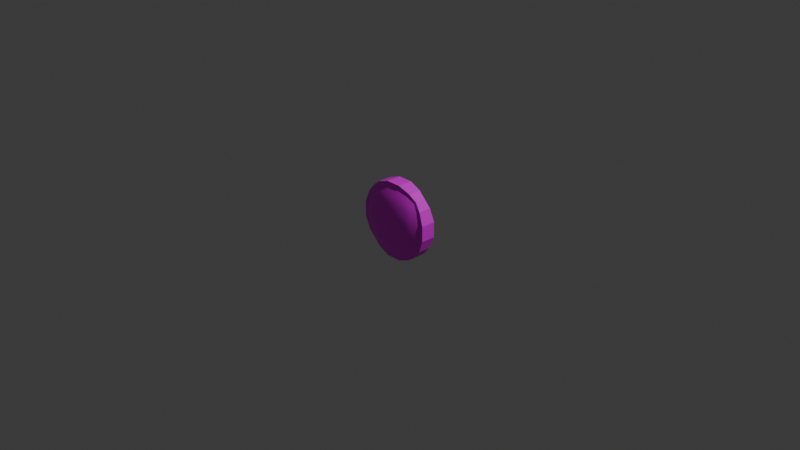 # Source: coiin.blend  (saved by Blender 4.0.36; exported with 4.5.12 LTS)
import bpy
from mathutils import Matrix  # noqa: F401  (used for matrix-valued properties, if any)

bpy.ops.wm.read_factory_settings(use_empty=True)
scene = bpy.context.scene
scene.name = 'Scene'

# ---- collections
col_collection = bpy.data.collections.new('Collection'); scene.collection.children.link(col_collection)

# ---- images (referenced by path relative to the original .blend; pixels are not part of the script)
import os
ASSET_DIR = os.environ.get("B2B_ASSET_DIR", "")  # directory of the original .blend (textures are referenced by path, not embedded)
HERE = os.path.dirname(os.path.abspath(__file__))  # packed textures are extracted next to this script under _unpacked/

def load_image(name, relpath, width, height, colorspace="sRGB"):
    """Load a texture the original file referenced (path relative to the .blend, or extracted next to this script)."""
    p = next((c for c in (os.path.join(HERE, relpath), os.path.join(ASSET_DIR, relpath)) if relpath and os.path.exists(c)), "")
    if p:
        img = bpy.data.images.load(p, check_existing=True)
        img.name = name
    else:  # same state as the original file: an image datablock whose file is absent (Cycles renders it pink)
        img = bpy.data.images.new(name, width, height)
        img.source = "FILE"
        img.filepath = "//" + (relpath or name)
    img.colorspace_settings.name = colorspace
    return img
img_coin_png = load_image('coin.png', 'coin.png', 1024, 1024, 'sRGB')

# ---- materials (node trees are filled in below, after node groups)
mat_x = bpy.data.materials.new('マテリアル')
mat_x.use_transparent_shadow = False
mat_x.roughness = 0.5

# ---- material node trees
mat_x.use_nodes = True; mat_x.node_tree.nodes.clear()
_N = mat_x.node_tree.nodes; _L = mat_x.node_tree.links
n0 = _N.new('ShaderNodeBsdfPrincipled'); n0.name = 'プリンシプルBSDF'; n0.location = (0, 300)
n0.inputs[3].default_value = 1.45
n0.inputs[27].default_value = (0.0, 0.0, 0.0, 1.0)
n1 = _N.new('ShaderNodeOutputMaterial'); n1.name = 'マテリアル出力'; n1.location = (280, 300)
n2 = _N.new('ShaderNodeTexImage'); n2.name = '画像テクスチャ'; n2.location = (-480, 300)
n2.image = img_coin_png
_L.new(n2.outputs[0], n0.inputs[0])
_L.new(n0.outputs[0], n1.inputs[0])
n1.is_active_output = True

# ---- world
world_world = bpy.data.worlds.new('World'); scene.world = world_world
world_world.use_nodes = True; world_world.node_tree.nodes.clear()
_N = world_world.node_tree.nodes; _L = world_world.node_tree.links
n0 = _N.new('ShaderNodeOutputWorld'); n0.name = 'World Output'; n0.location = (300, 300)
n1 = _N.new('ShaderNodeBackground'); n1.name = 'Background'; n1.location = (10, 300)
n1.inputs[0].default_value = (0.05088, 0.05088, 0.05088, 1.0)
_L.new(n1.outputs[0], n0.inputs[0])
n0.is_active_output = True
world_world.color = (0.05088, 0.05088, 0.05088)
world_world.use_sun_shadow = False
world_world.sun_shadow_jitter_overblur = 0.0

# ---- cameras
cam_camera = bpy.data.cameras.new('Camera')
cam_camera.clip_end = 100.0
cam_camera.ortho_scale = 7.314

# ---- lights
light_light = bpy.data.lights.new('Light', 'POINT')
light_light.transmission_factor = 0.0
light_light.use_soft_falloff = False
light_light.energy = 1000.0
light_light.shadow_soft_size = 0.1
light_light.shadow_maximum_resolution = 0.006
light_light.use_absolute_resolution = True

# ---- meshes
me_x = bpy.data.meshes.new('立方体')
me_x.from_pydata([(0.7529, -0.7529, -0.2969), (0.7529, 0.7529, -0.2969), (0.7529, -0.7529, 0.2969), (0.7529, 0.7529, 0.2969), (-0.7529, -0.7529, -0.2969), (-0.7529, 0.7529, -0.2969), (-0.7529, -0.7529, 0.2969), (-0.7529, 0.7529, 0.2969), (0.8489, -0.8489, 0.2009), (0.913, -0.913, 0.1786), (0.913, -0.913, -0.1786), (0.8489, -0.8489, -0.2009), (0.8489, -0.5093, -0.3348), (0.913, -0.1826, -0.3601), (0.913, 0.1826, -0.3601), (0.8489, 0.5093, -0.3348), (0.8489, 0.8489, -0.2009), (0.913, 0.913, -0.1786), (0.913, 0.913, 0.1786), (0.8489, 0.8489, 0.2009), (0.8489, 0.5093, 0.3348), (0.913, 0.1826, 0.3601), (0.913, -0.1826, 0.3601), (0.8489, -0.5093, 0.3348), (-0.5093, -0.8489, 0.3348), (-0.1826, -0.913, 0.3601), (0.1826, -0.913, 0.3601), (0.5093, -0.8489, 0.3348), (0.5093, 0.8489, 0.3348), (0.1826, 0.913, 0.3601), (-0.1826, 0.913, 0.3601), (-0.5093, 0.8489, 0.3348), (-0.8489, 0.5093, 0.3348), (-0.913, 0.1826, 0.3601), (-0.913, -0.1826, 0.3601), (-0.8489, -0.5093, 0.3348), (-0.8489, -0.8489, -0.2009), (-0.913, -0.913, -0.1786), (-0.913, -0.913, 0.1786), (-0.8489, -0.8489, 0.2009), (-0.8489, 0.8489, 0.2009), (-0.913, 0.913, 0.1786), (-0.913, 0.913, -0.1786), (-0.8489, 0.8489, -0.2009), (-0.8489, 0.5093, -0.3348), (-0.913, 0.1826, -0.3601), (-0.913, -0.1826, -0.3601), (-0.8489, -0.5093, -0.3348), (0.5093, -0.8489, -0.3348), (0.1826, -0.913, -0.3601), (-0.1826, -0.913, -0.3601), (-0.5093, -0.8489, -0.3348), (-0.5093, 0.8489, -0.3348), (-0.1826, 0.913, -0.3601), (0.1826, 0.913, -0.3601), (0.5093, 0.8489, -0.3348), (-0.5966, 0.9943, 0.2353), (-0.6613, 1.102, 0.2156), (-0.6613, 1.102, -0.2156), (-0.5966, 0.9943, -0.2353), (-0.2204, 1.102, 0.2608), (-0.251, 1.255, 0.2454), (-0.251, 1.255, -0.2454), (-0.2204, 1.102, -0.2608), (0.2204, 1.102, 0.2608), (0.251, 1.255, 0.2454), (0.251, 1.255, -0.2454), (0.2204, 1.102, -0.2608), (0.5966, 0.9943, 0.2353), (0.6613, 1.102, 0.2156), (0.6613, 1.102, -0.2156), (0.5966, 0.9943, -0.2353), (0.5966, -0.9943, 0.2353), (0.6613, -1.102, 0.2156), (0.6613, -1.102, -0.2156), (0.5966, -0.9943, -0.2353), (0.2204, -1.102, 0.2608), (0.251, -1.255, 0.2454), (0.251, -1.255, -0.2454), (0.2204, -1.102, -0.2608), (-0.2204, -1.102, 0.2608), (-0.251, -1.255, 0.2454), (-0.251, -1.255, -0.2454), (-0.2204, -1.102, -0.2608), (-0.5966, -0.9943, 0.2353), (-0.6613, -1.102, 0.2156), (-0.6613, -1.102, -0.2156), (-0.5966, -0.9943, -0.2353), (-0.5966, -0.5966, -0.3922), (-0.2204, -0.6613, -0.4347), (0.2204, -0.6613, -0.4347), (0.5966, -0.5966, -0.3922), (-0.6613, -0.2204, -0.4347), (-0.251, -0.251, -0.4949), (0.251, -0.251, -0.4949), (0.6613, -0.2204, -0.4347), (-0.6613, 0.2204, -0.4347), (-0.251, 0.251, -0.4949), (0.251, 0.251, -0.4949), (0.6613, 0.2204, -0.4347), (-0.5966, 0.5966, -0.3922), (-0.2204, 0.6613, -0.4347), (0.2204, 0.6613, -0.4347), (0.5966, 0.5966, -0.3922), (-0.9943, -0.5966, 0.2353), (-1.102, -0.6613, 0.2156), (-1.102, -0.6613, -0.2156), (-0.9943, -0.5966, -0.2353), (-1.102, -0.2204, 0.2608), (-1.255, -0.251, 0.2454), (-1.255, -0.251, -0.2454), (-1.102, -0.2204, -0.2608), (-1.102, 0.2204, 0.2608), (-1.255, 0.251, 0.2454), (-1.255, 0.251, -0.2454), (-1.102, 0.2204, -0.2608), (-0.9943, 0.5966, 0.2353), (-1.102, 0.6613, 0.2156), (-1.102, 0.6613, -0.2156), (-0.9943, 0.5966, -0.2353), (0.5966, -0.5966, 0.3922), (0.2204, -0.6613, 0.4347), (-0.2204, -0.6613, 0.4347), (-0.5966, -0.5966, 0.3922), (0.6613, -0.2204, 0.4347), (0.251, -0.251, 0.4949), (-0.251, -0.251, 0.4949), (-0.6613, -0.2204, 0.4347), (0.6613, 0.2204, 0.4347), (0.251, 0.251, 0.4949), (-0.251, 0.251, 0.4949), (-0.6613, 0.2204, 0.4347), (0.5966, 0.5966, 0.3922), (0.2204, 0.6613, 0.4347), (-0.2204, 0.6613, 0.4347), (-0.5966, 0.5966, 0.3922), (0.9943, -0.5966, -0.2353), (1.102, -0.6613, -0.2156), (1.102, -0.6613, 0.2156), (0.9943, -0.5966, 0.2353), (1.102, -0.2204, -0.2608), (1.255, -0.251, -0.2454), (1.255, -0.251, 0.2454), (1.102, -0.2204, 0.2608), (1.102, 0.2204, -0.2608), (1.255, 0.251, -0.2454), (1.255, 0.251, 0.2454), (1.102, 0.2204, 0.2608), (0.9943, 0.5966, -0.2353), (1.102, 0.6613, -0.2156), (1.102, 0.6613, 0.2156), (0.9943, 0.5966, 0.2353)], [], [(151, 3, 20), (135, 7, 32), (119, 5, 44), (103, 1, 15), (87, 4, 51), (71, 1, 55), (59, 5, 43), (63, 52, 59), (67, 53, 63), (67, 55, 54), (7, 56, 40), (40, 57, 41), (41, 58, 42), (58, 43, 42), (31, 60, 56), (56, 61, 57), (61, 58, 57), (62, 59, 58), (29, 60, 30), (64, 61, 60), (65, 62, 61), (66, 63, 62), (28, 64, 29), (68, 65, 64), (69, 66, 65), (66, 71, 67), (3, 68, 28), (19, 69, 68), (69, 17, 70), (70, 16, 71), (75, 0, 11), (79, 48, 75), (83, 49, 79), (83, 51, 50), (2, 72, 8), (8, 73, 9), (9, 74, 10), (74, 11, 10), (27, 76, 72), (72, 77, 73), (77, 74, 73), (78, 75, 74), (25, 76, 26), (80, 77, 76), (81, 78, 77), (82, 79, 78), (24, 80, 25), (84, 81, 80), (85, 82, 81), (82, 87, 83), (6, 84, 24), (39, 85, 84), (85, 37, 86), (86, 36, 87), (91, 0, 48), (95, 12, 91), (99, 13, 95), (99, 15, 14), (4, 88, 51), (51, 89, 50), (89, 49, 50), (90, 48, 49), (47, 92, 88), (88, 93, 89), (93, 90, 89), (94, 91, 90), (45, 92, 46), (92, 97, 93), (97, 94, 93), (98, 95, 94), (44, 96, 45), (100, 97, 96), (101, 98, 97), (98, 103, 99), (5, 100, 44), (52, 101, 100), (53, 102, 101), (102, 55, 103), (107, 4, 36), (111, 47, 107), (115, 46, 111), (115, 44, 45), (6, 104, 39), (39, 105, 38), (38, 106, 37), (106, 36, 37), (35, 108, 104), (104, 109, 105), (109, 106, 105), (110, 107, 106), (33, 108, 34), (112, 109, 108), (113, 110, 109), (114, 111, 110), (32, 112, 33), (116, 113, 112), (117, 114, 113), (114, 119, 115), (7, 116, 32), (40, 117, 116), (41, 118, 117), (118, 43, 119), (123, 6, 24), (127, 35, 123), (131, 34, 127), (131, 32, 33), (2, 120, 27), (27, 121, 26), (121, 25, 26), (122, 24, 25), (23, 124, 120), (120, 125, 121), (125, 122, 121), (126, 123, 122), (21, 124, 22), (124, 129, 125), (129, 126, 125), (130, 127, 126), (20, 128, 21), (132, 129, 128), (133, 130, 129), (130, 135, 131), (3, 132, 20), (28, 133, 132), (29, 134, 133), (134, 31, 135), (139, 2, 8), (143, 23, 139), (147, 22, 143), (147, 20, 21), (0, 136, 11), (11, 137, 10), (10, 138, 9), (138, 8, 9), (12, 140, 136), (136, 141, 137), (141, 138, 137), (142, 139, 138), (14, 140, 13), (144, 141, 140), (145, 142, 141), (146, 143, 142), (15, 144, 14), (148, 145, 144), (149, 146, 145), (146, 151, 147), (1, 148, 15), (16, 149, 148), (17, 150, 149), (150, 19, 151), (151, 19, 3), (135, 31, 7), (119, 43, 5), (103, 55, 1), (87, 36, 4), (71, 16, 1), (59, 52, 5), (63, 53, 52), (67, 54, 53), (67, 71, 55), (7, 31, 56), (40, 56, 57), (41, 57, 58), (58, 59, 43), (31, 30, 60), (56, 60, 61), (61, 62, 58), (62, 63, 59), (29, 64, 60), (64, 65, 61), (65, 66, 62), (66, 67, 63), (28, 68, 64), (68, 69, 65), (69, 70, 66), (66, 70, 71), (3, 19, 68), (19, 18, 69), (69, 18, 17), (70, 17, 16), (75, 48, 0), (79, 49, 48), (83, 50, 49), (83, 87, 51), (2, 27, 72), (8, 72, 73), (9, 73, 74), (74, 75, 11), (27, 26, 76), (72, 76, 77), (77, 78, 74), (78, 79, 75), (25, 80, 76), (80, 81, 77), (81, 82, 78), (82, 83, 79), (24, 84, 80), (84, 85, 81), (85, 86, 82), (82, 86, 87), (6, 39, 84), (39, 38, 85), (85, 38, 37), (86, 37, 36), (91, 12, 0), (95, 13, 12), (99, 14, 13), (99, 103, 15), (4, 47, 88), (51, 88, 89), (89, 90, 49), (90, 91, 48), (47, 46, 92), (88, 92, 93), (93, 94, 90), (94, 95, 91), (45, 96, 92), (92, 96, 97), (97, 98, 94), (98, 99, 95), (44, 100, 96), (100, 101, 97), (101, 102, 98), (98, 102, 103), (5, 52, 100), (52, 53, 101), (53, 54, 102), (102, 54, 55), (107, 47, 4), (111, 46, 47), (115, 45, 46), (115, 119, 44), (6, 35, 104), (39, 104, 105), (38, 105, 106), (106, 107, 36), (35, 34, 108), (104, 108, 109), (109, 110, 106), (110, 111, 107), (33, 112, 108), (112, 113, 109), (113, 114, 110), (114, 115, 111), (32, 116, 112), (116, 117, 113), (117, 118, 114), (114, 118, 119), (7, 40, 116), (40, 41, 117), (41, 42, 118), (118, 42, 43), (123, 35, 6), (127, 34, 35), (131, 33, 34), (131, 135, 32), (2, 23, 120), (27, 120, 121), (121, 122, 25), (122, 123, 24), (23, 22, 124), (120, 124, 125), (125, 126, 122), (126, 127, 123), (21, 128, 124), (124, 128, 129), (129, 130, 126), (130, 131, 127), (20, 132, 128), (132, 133, 129), (133, 134, 130), (130, 134, 135), (3, 28, 132), (28, 29, 133), (29, 30, 134), (134, 30, 31), (139, 23, 2), (143, 22, 23), (147, 21, 22), (147, 151, 20), (0, 12, 136), (11, 136, 137), (10, 137, 138), (138, 139, 8), (12, 13, 140), (136, 140, 141), (141, 142, 138), (142, 143, 139), (14, 144, 140), (144, 145, 141), (145, 146, 142), (146, 147, 143), (15, 148, 144), (148, 149, 145), (149, 150, 146), (146, 150, 151), (1, 16, 148), (16, 17, 149), (17, 18, 150), (150, 18, 19)])
me_x.polygons.foreach_set('use_smooth', [1, 1, 1, 1, 1, 1, 1, 1, 1, 1, 1, 0, 0, 0, 1, 0, 0, 0, 1, 0, 0, 0, 1, 0, 0, 0, 1, 0, 0, 0, 1, 1, 1, 1, 1, 0, 0, 0, 1, 0, 0, 0, 1, 0, 0, 0, 1, 0, 0, 0, 1, 0, 0, 0, 1, 1, 1, 1, 1, 1, 1, 1, 1, 1, 1, 1, 1, 1, 1, 1, 1, 1, 1, 1, 1, 1, 1, 1, 1, 1, 1, 1, 1, 0, 0, 0, 1, 0, 0, 0, 1, 0, 0, 0, 1, 0, 0, 0, 1, 0, 0, 0, 1, 1, 1, 1, 1, 1, 1, 1, 1, 1, 1, 1, 1, 1, 1, 1, 1, 1, 1, 1, 1, 1, 1, 1, 1, 1, 1, 1, 1, 0, 0, 0, 1, 0, 0, 0, 1, 0, 0, 0, 1, 0, 0, 0, 1, 0, 0, 0, 1, 1, 1, 1, 1, 1, 1, 1, 1, 1, 1, 0, 0, 0, 1, 0, 0, 0, 1, 0, 0, 0, 1, 0, 0, 0, 1, 0, 0, 0, 1, 1, 1, 1, 1, 0, 0, 0, 1, 0, 0, 0, 1, 0, 0, 0, 1, 0, 0, 0, 1, 0, 0, 0, 1, 1, 1, 1, 1, 1, 1, 1, 1, 1, 1, 1, 1, 1, 1, 1, 1, 1, 1, 1, 1, 1, 1, 1, 1, 1, 1, 1, 1, 0, 0, 0, 1, 0, 0, 0, 1, 0, 0, 0, 1, 0, 0, 0, 1, 0, 0, 0, 1, 1, 1, 1, 1, 1, 1, 1, 1, 1, 1, 1, 1, 1, 1, 1, 1, 1, 1, 1, 1, 1, 1, 1, 1, 1, 1, 1, 1, 0, 0, 0, 1, 0, 0, 0, 1, 0, 0, 0, 1, 0, 0, 0, 1, 0, 0, 0])
_uv = me_x.uv_layers.new(name='UVMap')
_uv.uv.foreach_set('vector', [0.575, 0.2, 0.625, 0.25, 0.575, 0.25, 0.575, 0.45, 0.625, 0.5, 0.575, 0.5, 0.575, 0.7, 0.625, 0.75, 0.575, 0.75, 0.575, 0.95, 0.625, 1.0, 0.575, 1.0, 0.325, 0.7, 0.375, 0.75, 0.325, 0.75, 0.825, 0.7, 0.875, 0.75, 0.825, 0.75, 0.675, 0.7, 0.625, 0.75, 0.625, 0.7, 0.725, 0.7, 0.675, 0.75, 0.675, 0.7, 0.775, 0.7, 0.725, 0.75, 0.725, 0.7, 0.775, 0.7, 0.825, 0.75, 0.775, 0.75, 0.625, 0.5, 0.675, 0.55, 0.625, 0.55, 0.625, 0.55, 0.675, 0.6, 0.625, 0.6, 0.625, 0.6, 0.675, 0.65, 0.625, 0.65, 0.675, 0.65, 0.625, 0.7, 0.625, 0.65, 0.675, 0.5, 0.725, 0.55, 0.675, 0.55, 0.675, 0.55, 0.725, 0.6, 0.675, 0.6, 0.725, 0.6, 0.675, 0.65, 0.675, 0.6, 0.725, 0.65, 0.675, 0.7, 0.675, 0.65, 0.775, 0.5, 0.725, 0.55, 0.725, 0.5, 0.775, 0.55, 0.725, 0.6, 0.725, 0.55, 0.775, 0.6, 0.725, 0.65, 0.725, 0.6, 0.775, 0.65, 0.725, 0.7, 0.725, 0.65, 0.825, 0.5, 0.775, 0.55, 0.775, 0.5, 0.825, 0.55, 0.775, 0.6, 0.775, 0.55, 0.825, 0.6, 0.775, 0.65, 0.775, 0.6, 0.775, 0.65, 0.825, 0.7, 0.775, 0.7, 0.875, 0.5, 0.825, 0.55, 0.825, 0.5, 0.875, 0.55, 0.825, 0.6, 0.825, 0.55, 0.825, 0.6, 0.875, 0.65, 0.825, 0.65, 0.825, 0.65, 0.875, 0.7, 0.825, 0.7, 0.175, 0.7, 0.125, 0.75, 0.125, 0.7, 0.225, 0.7, 0.175, 0.75, 0.175, 0.7, 0.275, 0.7, 0.225, 0.75, 0.225, 0.7, 0.275, 0.7, 0.325, 0.75, 0.275, 0.75, 0.125, 0.5, 0.175, 0.55, 0.125, 0.55, 0.125, 0.55, 0.175, 0.6, 0.125, 0.6, 0.125, 0.6, 0.175, 0.65, 0.125, 0.65, 0.175, 0.65, 0.125, 0.7, 0.125, 0.65, 0.175, 0.5, 0.225, 0.55, 0.175, 0.55, 0.175, 0.55, 0.225, 0.6, 0.175, 0.6, 0.225, 0.6, 0.175, 0.65, 0.175, 0.6, 0.225, 0.65, 0.175, 0.7, 0.175, 0.65, 0.275, 0.5, 0.225, 0.55, 0.225, 0.5, 0.275, 0.55, 0.225, 0.6, 0.225, 0.55, 0.275, 0.6, 0.225, 0.65, 0.225, 0.6, 0.275, 0.65, 0.225, 0.7, 0.225, 0.65, 0.325, 0.5, 0.275, 0.55, 0.275, 0.5, 0.325, 0.55, 0.275, 0.6, 0.275, 0.55, 0.325, 0.6, 0.275, 0.65, 0.275, 0.6, 0.275, 0.65, 0.325, 0.7, 0.275, 0.7, 0.375, 0.5, 0.325, 0.55, 0.325, 0.5, 0.375, 0.55, 0.325, 0.6, 0.325, 0.55, 0.325, 0.6, 0.375, 0.65, 0.325, 0.65, 0.325, 0.65, 0.375, 0.7, 0.325, 0.7, 0.425, 0.95, 0.375, 1.0, 0.375, 0.95, 0.475, 0.95, 0.425, 1.0, 0.425, 0.95, 0.525, 0.95, 0.475, 1.0, 0.475, 0.95, 0.525, 0.95, 0.575, 1.0, 0.525, 1.0, 0.375, 0.75, 0.425, 0.8, 0.375, 0.8, 0.375, 0.8, 0.425, 0.85, 0.375, 0.85, 0.425, 0.85, 0.375, 0.9, 0.375, 0.85, 0.425, 0.9, 0.375, 0.95, 0.375, 0.9, 0.425, 0.75, 0.475, 0.8, 0.425, 0.8, 0.425, 0.8, 0.475, 0.85, 0.425, 0.85, 0.475, 0.85, 0.425, 0.9, 0.425, 0.85, 0.475, 0.9, 0.425, 0.95, 0.425, 0.9, 0.525, 0.75, 0.475, 0.8, 0.475, 0.75, 0.475, 0.8, 0.525, 0.85, 0.475, 0.85, 0.525, 0.85, 0.475, 0.9, 0.475, 0.85, 0.525, 0.9, 0.475, 0.95, 0.475, 0.9, 0.575, 0.75, 0.525, 0.8, 0.525, 0.75, 0.575, 0.8, 0.525, 0.85, 0.525, 0.8, 0.575, 0.85, 0.525, 0.9, 0.525, 0.85, 0.525, 0.9, 0.575, 0.95, 0.525, 0.95, 0.625, 0.75, 0.575, 0.8, 0.575, 0.75, 0.625, 0.8, 0.575, 0.85, 0.575, 0.8, 0.625, 0.85, 0.575, 0.9, 0.575, 0.85, 0.575, 0.9, 0.625, 0.95, 0.575, 0.95, 0.425, 0.7, 0.375, 0.75, 0.375, 0.7, 0.475, 0.7, 0.425, 0.75, 0.425, 0.7, 0.525, 0.7, 0.475, 0.75, 0.475, 0.7, 0.525, 0.7, 0.575, 0.75, 0.525, 0.75, 0.375, 0.5, 0.425, 0.55, 0.375, 0.55, 0.375, 0.55, 0.425, 0.6, 0.375, 0.6, 0.375, 0.6, 0.425, 0.65, 0.375, 0.65, 0.425, 0.65, 0.375, 0.7, 0.375, 0.65, 0.425, 0.5, 0.475, 0.55, 0.425, 0.55, 0.425, 0.55, 0.475, 0.6, 0.425, 0.6, 0.475, 0.6, 0.425, 0.65, 0.425, 0.6, 0.475, 0.65, 0.425, 0.7, 0.425, 0.65, 0.525, 0.5, 0.475, 0.55, 0.475, 0.5, 0.525, 0.55, 0.475, 0.6, 0.475, 0.55, 0.525, 0.6, 0.475, 0.65, 0.475, 0.6, 0.525, 0.65, 0.475, 0.7, 0.475, 0.65, 0.575, 0.5, 0.525, 0.55, 0.525, 0.5, 0.575, 0.55, 0.525, 0.6, 0.525, 0.55, 0.575, 0.6, 0.525, 0.65, 0.525, 0.6, 0.525, 0.65, 0.575, 0.7, 0.525, 0.7, 0.625, 0.5, 0.575, 0.55, 0.575, 0.5, 0.625, 0.55, 0.575, 0.6, 0.575, 0.55, 0.625, 0.6, 0.575, 0.65, 0.575, 0.6, 0.575, 0.65, 0.625, 0.7, 0.575, 0.7, 0.425, 0.45, 0.375, 0.5, 0.375, 0.45, 0.475, 0.45, 0.425, 0.5, 0.425, 0.45, 0.525, 0.45, 0.475, 0.5, 0.475, 0.45, 0.525, 0.45, 0.575, 0.5, 0.525, 0.5, 0.375, 0.25, 0.425, 0.3, 0.375, 0.3, 0.375, 0.3, 0.425, 0.35, 0.375, 0.35, 0.425, 0.35, 0.375, 0.4, 0.375, 0.35, 0.425, 0.4, 0.375, 0.45, 0.375, 0.4, 0.425, 0.25, 0.475, 0.3, 0.425, 0.3, 0.425, 0.3, 0.475, 0.35, 0.425, 0.35, 0.475, 0.35, 0.425, 0.4, 0.425, 0.35, 0.475, 0.4, 0.425, 0.45, 0.425, 0.4, 0.525, 0.25, 0.475, 0.3, 0.475, 0.25, 0.475, 0.3, 0.525, 0.35, 0.475, 0.35, 0.525, 0.35, 0.475, 0.4, 0.475, 0.35, 0.525, 0.4, 0.475, 0.45, 0.475, 0.4, 0.575, 0.25, 0.525, 0.3, 0.525, 0.25, 0.575, 0.3, 0.525, 0.35, 0.525, 0.3, 0.575, 0.35, 0.525, 0.4, 0.525, 0.35, 0.525, 0.4, 0.575, 0.45, 0.525, 0.45, 0.625, 0.25, 0.575, 0.3, 0.575, 0.25, 0.625, 0.3, 0.575, 0.35, 0.575, 0.3, 0.625, 0.35, 0.575, 0.4, 0.575, 0.35, 0.575, 0.4, 0.625, 0.45, 0.575, 0.45, 0.425, 0.2, 0.375, 0.25, 0.375, 0.2, 0.475, 0.2, 0.425, 0.25, 0.425, 0.2, 0.525, 0.2, 0.475, 0.25, 0.475, 0.2, 0.525, 0.2, 0.575, 0.25, 0.525, 0.25, 0.375, 0.0, 0.425, 0.05, 0.375, 0.05, 0.375, 0.05, 0.425, 0.1, 0.375, 0.1, 0.375, 0.1, 0.425, 0.15, 0.375, 0.15, 0.425, 0.15, 0.375, 0.2, 0.375, 0.15, 0.425, 0.0, 0.475, 0.05, 0.425, 0.05, 0.425, 0.05, 0.475, 0.1, 0.425, 0.1, 0.475, 0.1, 0.425, 0.15, 0.425, 0.1, 0.475, 0.15, 0.425, 0.2, 0.425, 0.15, 0.525, 0.0, 0.475, 0.05, 0.475, 0.0, 0.525, 0.05, 0.475, 0.1, 0.475, 0.05, 0.525, 0.1, 0.475, 0.15, 0.475, 0.1, 0.525, 0.15, 0.475, 0.2, 0.475, 0.15, 0.575, 0.0, 0.525, 0.05, 0.525, 0.0, 0.575, 0.05, 0.525, 0.1, 0.525, 0.05, 0.575, 0.1, 0.525, 0.15, 0.525, 0.1, 0.525, 0.15, 0.575, 0.2, 0.525, 0.2, 0.625, 0.0, 0.575, 0.05, 0.575, 0.0, 0.625, 0.05, 0.575, 0.1, 0.575, 0.05, 0.625, 0.1, 0.575, 0.15, 0.575, 0.1, 0.575, 0.15, 0.625, 0.2, 0.575, 0.2, 0.575, 0.2, 0.625, 0.2, 0.625, 0.25, 0.575, 0.45, 0.625, 0.45, 0.625, 0.5, 0.575, 0.7, 0.625, 0.7, 0.625, 0.75, 0.575, 0.95, 0.625, 0.95, 0.625, 1.0, 0.325, 0.7, 0.375, 0.7, 0.375, 0.75, 0.825, 0.7, 0.875, 0.7, 0.875, 0.75, 0.675, 0.7, 0.675, 0.75, 0.625, 0.75, 0.725, 0.7, 0.725, 0.75, 0.675, 0.75, 0.775, 0.7, 0.775, 0.75, 0.725, 0.75, 0.775, 0.7, 0.825, 0.7, 0.825, 0.75, 0.625, 0.5, 0.675, 0.5, 0.675, 0.55, 0.625, 0.55, 0.675, 0.55, 0.675, 0.6, 0.625, 0.6, 0.675, 0.6, 0.675, 0.65, 0.675, 0.65, 0.675, 0.7, 0.625, 0.7, 0.675, 0.5, 0.725, 0.5, 0.725, 0.55, 0.675, 0.55, 0.725, 0.55, 0.725, 0.6, 0.725, 0.6, 0.725, 0.65, 0.675, 0.65, 0.725, 0.65, 0.725, 0.7, 0.675, 0.7, 0.775, 0.5, 0.775, 0.55, 0.725, 0.55, 0.775, 0.55, 0.775, 0.6, 0.725, 0.6, 0.775, 0.6, 0.775, 0.65, 0.725, 0.65, 0.775, 0.65, 0.775, 0.7, 0.725, 0.7, 0.825, 0.5, 0.825, 0.55, 0.775, 0.55, 0.825, 0.55, 0.825, 0.6, 0.775, 0.6, 0.825, 0.6, 0.825, 0.65, 0.775, 0.65, 0.775, 0.65, 0.825, 0.65, 0.825, 0.7, 0.875, 0.5, 0.875, 0.55, 0.825, 0.55, 0.875, 0.55, 0.875, 0.6, 0.825, 0.6, 0.825, 0.6, 0.875, 0.6, 0.875, 0.65, 0.825, 0.65, 0.875, 0.65, 0.875, 0.7, 0.175, 0.7, 0.175, 0.75, 0.125, 0.75, 0.225, 0.7, 0.225, 0.75, 0.175, 0.75, 0.275, 0.7, 0.275, 0.75, 0.225, 0.75, 0.275, 0.7, 0.325, 0.7, 0.325, 0.75, 0.125, 0.5, 0.175, 0.5, 0.175, 0.55, 0.125, 0.55, 0.175, 0.55, 0.175, 0.6, 0.125, 0.6, 0.175, 0.6, 0.175, 0.65, 0.175, 0.65, 0.175, 0.7, 0.125, 0.7, 0.175, 0.5, 0.225, 0.5, 0.225, 0.55, 0.175, 0.55, 0.225, 0.55, 0.225, 0.6, 0.225, 0.6, 0.225, 0.65, 0.175, 0.65, 0.225, 0.65, 0.225, 0.7, 0.175, 0.7, 0.275, 0.5, 0.275, 0.55, 0.225, 0.55, 0.275, 0.55, 0.275, 0.6, 0.225, 0.6, 0.275, 0.6, 0.275, 0.65, 0.225, 0.65, 0.275, 0.65, 0.275, 0.7, 0.225, 0.7, 0.325, 0.5, 0.325, 0.55, 0.275, 0.55, 0.325, 0.55, 0.325, 0.6, 0.275, 0.6, 0.325, 0.6, 0.325, 0.65, 0.275, 0.65, 0.275, 0.65, 0.325, 0.65, 0.325, 0.7, 0.375, 0.5, 0.375, 0.55, 0.325, 0.55, 0.375, 0.55, 0.375, 0.6, 0.325, 0.6, 0.325, 0.6, 0.375, 0.6, 0.375, 0.65, 0.325, 0.65, 0.375, 0.65, 0.375, 0.7, 0.425, 0.95, 0.425, 1.0, 0.375, 1.0, 0.475, 0.95, 0.475, 1.0, 0.425, 1.0, 0.525, 0.95, 0.525, 1.0, 0.475, 1.0, 0.525, 0.95, 0.575, 0.95, 0.575, 1.0, 0.375, 0.75, 0.425, 0.75, 0.425, 0.8, 0.375, 0.8, 0.425, 0.8, 0.425, 0.85, 0.425, 0.85, 0.425, 0.9, 0.375, 0.9, 0.425, 0.9, 0.425, 0.95, 0.375, 0.95, 0.425, 0.75, 0.475, 0.75, 0.475, 0.8, 0.425, 0.8, 0.475, 0.8, 0.475, 0.85, 0.475, 0.85, 0.475, 0.9, 0.425, 0.9, 0.475, 0.9, 0.475, 0.95, 0.425, 0.95, 0.525, 0.75, 0.525, 0.8, 0.475, 0.8, 0.475, 0.8, 0.525, 0.8, 0.525, 0.85, 0.525, 0.85, 0.525, 0.9, 0.475, 0.9, 0.525, 0.9, 0.525, 0.95, 0.475, 0.95, 0.575, 0.75, 0.575, 0.8, 0.525, 0.8, 0.575, 0.8, 0.575, 0.85, 0.525, 0.85, 0.575, 0.85, 0.575, 0.9, 0.525, 0.9, 0.525, 0.9, 0.575, 0.9, 0.575, 0.95, 0.625, 0.75, 0.625, 0.8, 0.575, 0.8, 0.625, 0.8, 0.625, 0.85, 0.575, 0.85, 0.625, 0.85, 0.625, 0.9, 0.575, 0.9, 0.575, 0.9, 0.625, 0.9, 0.625, 0.95, 0.425, 0.7, 0.425, 0.75, 0.375, 0.75, 0.475, 0.7, 0.475, 0.75, 0.425, 0.75, 0.525, 0.7, 0.525, 0.75, 0.475, 0.75, 0.525, 0.7, 0.575, 0.7, 0.575, 0.75, 0.375, 0.5, 0.425, 0.5, 0.425, 0.55, 0.375, 0.55, 0.425, 0.55, 0.425, 0.6, 0.375, 0.6, 0.425, 0.6, 0.425, 0.65, 0.425, 0.65, 0.425, 0.7, 0.375, 0.7, 0.425, 0.5, 0.475, 0.5, 0.475, 0.55, 0.425, 0.55, 0.475, 0.55, 0.475, 0.6, 0.475, 0.6, 0.475, 0.65, 0.425, 0.65, 0.475, 0.65, 0.475, 0.7, 0.425, 0.7, 0.525, 0.5, 0.525, 0.55, 0.475, 0.55, 0.525, 0.55, 0.525, 0.6, 0.475, 0.6, 0.525, 0.6, 0.525, 0.65, 0.475, 0.65, 0.525, 0.65, 0.525, 0.7, 0.475, 0.7, 0.575, 0.5, 0.575, 0.55, 0.525, 0.55, 0.575, 0.55, 0.575, 0.6, 0.525, 0.6, 0.575, 0.6, 0.575, 0.65, 0.525, 0.65, 0.525, 0.65, 0.575, 0.65, 0.575, 0.7, 0.625, 0.5, 0.625, 0.55, 0.575, 0.55, 0.625, 0.55, 0.625, 0.6, 0.575, 0.6, 0.625, 0.6, 0.625, 0.65, 0.575, 0.65, 0.575, 0.65, 0.625, 0.65, 0.625, 0.7, 0.425, 0.45, 0.425, 0.5, 0.375, 0.5, 0.475, 0.45, 0.475, 0.5, 0.425, 0.5, 0.525, 0.45, 0.525, 0.5, 0.475, 0.5, 0.525, 0.45, 0.575, 0.45, 0.575, 0.5, 0.375, 0.25, 0.425, 0.25, 0.425, 0.3, 0.375, 0.3, 0.425, 0.3, 0.425, 0.35, 0.425, 0.35, 0.425, 0.4, 0.375, 0.4, 0.425, 0.4, 0.425, 0.45, 0.375, 0.45, 0.425, 0.25, 0.475, 0.25, 0.475, 0.3, 0.425, 0.3, 0.475, 0.3, 0.475, 0.35, 0.475, 0.35, 0.475, 0.4, 0.425, 0.4, 0.475, 0.4, 0.475, 0.45, 0.425, 0.45, 0.525, 0.25, 0.525, 0.3, 0.475, 0.3, 0.475, 0.3, 0.525, 0.3, 0.525, 0.35, 0.525, 0.35, 0.525, 0.4, 0.475, 0.4, 0.525, 0.4, 0.525, 0.45, 0.475, 0.45, 0.575, 0.25, 0.575, 0.3, 0.525, 0.3, 0.575, 0.3, 0.575, 0.35, 0.525, 0.35, 0.575, 0.35, 0.575, 0.4, 0.525, 0.4, 0.525, 0.4, 0.575, 0.4, 0.575, 0.45, 0.625, 0.25, 0.625, 0.3, 0.575, 0.3, 0.625, 0.3, 0.625, 0.35, 0.575, 0.35, 0.625, 0.35, 0.625, 0.4, 0.575, 0.4, 0.575, 0.4, 0.625, 0.4, 0.625, 0.45, 0.425, 0.2, 0.425, 0.25, 0.375, 0.25, 0.475, 0.2, 0.475, 0.25, 0.425, 0.25, 0.525, 0.2, 0.525, 0.25, 0.475, 0.25, 0.525, 0.2, 0.575, 0.2, 0.575, 0.25, 0.375, 0.0, 0.425, 0.0, 0.425, 0.05, 0.375, 0.05, 0.425, 0.05, 0.425, 0.1, 0.375, 0.1, 0.425, 0.1, 0.425, 0.15, 0.425, 0.15, 0.425, 0.2, 0.375, 0.2, 0.425, 0.0, 0.475, 0.0, 0.475, 0.05, 0.425, 0.05, 0.475, 0.05, 0.475, 0.1, 0.475, 0.1, 0.475, 0.15, 0.425, 0.15, 0.475, 0.15, 0.475, 0.2, 0.425, 0.2, 0.525, 0.0, 0.525, 0.05, 0.475, 0.05, 0.525, 0.05, 0.525, 0.1, 0.475, 0.1, 0.525, 0.1, 0.525, 0.15, 0.475, 0.15, 0.525, 0.15, 0.525, 0.2, 0.475, 0.2, 0.575, 0.0, 0.575, 0.05, 0.525, 0.05, 0.575, 0.05, 0.575, 0.1, 0.525, 0.1, 0.575, 0.1, 0.575, 0.15, 0.525, 0.15, 0.525, 0.15, 0.575, 0.15, 0.575, 0.2, 0.625, 0.0, 0.625, 0.05, 0.575, 0.05, 0.625, 0.05, 0.625, 0.1, 0.575, 0.1, 0.625, 0.1, 0.625, 0.15, 0.575, 0.15, 0.575, 0.15, 0.625, 0.15, 0.625, 0.2])
me_x.materials.append(mat_x)
me_x.update()
me_x.normals_split_custom_set([tuple(v) for v in zip(*[iter([0.4466, 0.2655, 0.8544, 0.351, 0.351, 0.8681, 0.3689, 0.2074, 0.906, -0.2159, 0.2159, 0.9522, -0.351, 0.351, 0.8681, -0.3689, 0.2074, 0.906, -0.4466, 0.2655, -0.8544, -0.351, 0.351, -0.8681, -0.3689, 0.2074, -0.906, 0.2159, 0.2159, -0.9522, 0.351, 0.351, -0.8681, 0.3689, 0.2074, -0.906, -0.2655, -0.4466, -0.8544, -0.351, -0.351, -0.8681, -0.2074, -0.3689, -0.906, 0.2655, 0.4466, -0.8544, 0.351, 0.351, -0.8681, 0.2074, 0.3689, -0.906, -0.2655, 0.4466, -0.8544, -0.351, 0.351, -0.8681, -0.4085, 0.4085, -0.8162, -0.08775, 0.4574, -0.8849, -0.2074, 0.3689, -0.906, -0.2655, 0.4466, -0.8544, 0.08775, 0.4574, -0.8849, -0.06487, 0.3771, -0.9239, -0.08775, 0.4574, -0.8849, 0.08775, 0.4574, -0.8849, 0.2074, 0.3689, -0.906, 0.06487, 0.3771, -0.9239, -0.351, 0.351, 0.8681, -0.2655, 0.4466, 0.8544, -0.4085, 0.4085, 0.8162, -0.2255, 0.1108, 0.9679, -0.2255, 0.1108, 0.9679, -0.2255, 0.1108, 0.9679, -0.6006, 0.7995, 0.0, -0.6006, 0.7995, 0.0, -0.6006, 0.7995, 0.0, -0.2255, 0.1108, -0.9679, -0.2255, 0.1108, -0.9679, -0.2255, 0.1108, -0.9679, -0.2074, 0.3689, 0.906, -0.08775, 0.4574, 0.8849, -0.2655, 0.4466, 0.8544, -0.1137, 0.1124, 0.9871, -0.1137, 0.1124, 0.9871, -0.1137, 0.1124, 0.9871, -0.3488, 0.9372, 0.0, -0.3488, 0.9372, 0.0, -0.3488, 0.9372, 0.0, -0.1137, 0.1124, -0.9871, -0.1137, 0.1124, -0.9871, -0.1137, 0.1124, -0.9871, 0.06487, 0.3771, 0.9239, -0.08775, 0.4574, 0.8849, -0.06487, 0.3771, 0.9239, 0.0, 0.1001, 0.995, 0.0, 0.1001, 0.995, 0.0, 0.1001, 0.995, 0.0, 1.0, 0.0, 0.0, 1.0, 0.0, 0.0, 1.0, 0.0, 0.0, 0.1001, -0.995, 0.0, 0.1001, -0.995, 0.0, 0.1001, -0.995, 0.2074, 0.3689, 0.906, 0.08775, 0.4574, 0.8849, 0.06487, 0.3771, 0.9239, 0.09072, 0.08172, 0.9925, 0.09072, 0.08172, 0.9925, 0.09072, 0.08172, 0.9925, 0.3488, 0.9372, 0.0, 0.3488, 0.9372, 0.0, 0.3488, 0.9372, 0.0, 0.09072, 0.08172, -0.9925, 0.09072, 0.08172, -0.9925, 0.09072, 0.08172, -0.9925, 0.351, 0.351, 0.8681, 0.2655, 0.4466, 0.8544, 0.2074, 0.3689, 0.906, 0.1764, 0.07373, 0.9815, 0.1764, 0.07373, 0.9815, 0.1764, 0.07373, 0.9815, 0.6006, 0.7995, 0.0, 0.6006, 0.7995, 0.0, 0.6006, 0.7995, 0.0, 0.1764, 0.07373, -0.9815, 0.1764, 0.07373, -0.9815, 0.1764, 0.07373, -0.9815, 0.2655, -0.4466, -0.8544, 0.351, -0.351, -0.8681, 0.4085, -0.4085, -0.8162, 0.08775, -0.4574, -0.8849, 0.2074, -0.3689, -0.906, 0.2655, -0.4466, -0.8544, -0.08775, -0.4574, -0.8849, 0.06487, -0.3771, -0.9239, 0.08775, -0.4574, -0.8849, -0.08775, -0.4574, -0.8849, -0.2074, -0.3689, -0.906, -0.06487, -0.3771, -0.9239, 0.351, -0.351, 0.8681, 0.2655, -0.4466, 0.8544, 0.4085, -0.4085, 0.8162, 0.2255, -0.1108, 0.9679, 0.2255, -0.1108, 0.9679, 0.2255, -0.1108, 0.9679, 0.6006, -0.7995, 0.0, 0.6006, -0.7995, 0.0, 0.6006, -0.7995, 0.0, 0.2255, -0.1108, -0.9679, 0.2255, -0.1108, -0.9679, 0.2255, -0.1108, -0.9679, 0.2074, -0.3689, 0.906, 0.08775, -0.4574, 0.8849, 0.2655, -0.4466, 0.8544, 0.1137, -0.1124, 0.9871, 0.1137, -0.1124, 0.9871, 0.1137, -0.1124, 0.9871, 0.3488, -0.9372, 0.0, 0.3488, -0.9372, 0.0, 0.3488, -0.9372, 0.0, 0.1137, -0.1124, -0.9871, 0.1137, -0.1124, -0.9871, 0.1137, -0.1124, -0.9871, -0.06487, -0.3771, 0.9239, 0.08775, -0.4574, 0.8849, 0.06487, -0.3771, 0.9239, 0.0, -0.1001, 0.995, 0.0, -0.1001, 0.995, 0.0, -0.1001, 0.995, 0.0, -1.0, 0.0, 0.0, -1.0, 0.0, 0.0, -1.0, 0.0, 0.0, -0.1001, -0.995, 0.0, -0.1001, -0.995, 0.0, -0.1001, -0.995, -0.2074, -0.3689, 0.906, -0.08775, -0.4574, 0.8849, -0.06487, -0.3771, 0.9239, -0.09072, -0.08172, 0.9925, -0.09072, -0.08172, 0.9925, -0.09072, -0.08172, 0.9925, -0.3488, -0.9372, 0.0, -0.3488, -0.9372, 0.0, -0.3488, -0.9372, 0.0, -0.09072, -0.08172, -0.9925, -0.09072, -0.08172, -0.9925, -0.09072, -0.08172, -0.9925, -0.351, -0.351, 0.8681, -0.2655, -0.4466, 0.8544, -0.2074, -0.3689, 0.906, -0.1764, -0.07373, 0.9815, -0.1764, -0.07373, 0.9815, -0.1764, -0.07373, 0.9815, -0.6006, -0.7995, 0.0, -0.6006, -0.7995, 0.0, -0.6006, -0.7995, 0.0, -0.1764, -0.07373, -0.9815, -0.1764, -0.07373, -0.9815, -0.1764, -0.07373, -0.9815, 0.2159, -0.2159, -0.9522, 0.351, -0.351, -0.8681, 0.2074, -0.3689, -0.906, 0.2217, -0.07129, -0.9725, 0.3689, -0.2074, -0.906, 0.2159, -0.2159, -0.9522, 0.2217, 0.07129, -0.9725, 0.3771, -0.06487, -0.9239, 0.2217, -0.07129, -0.9725, 0.2217, 0.07129, -0.9725, 0.3689, 0.2074, -0.906, 0.3771, 0.06487, -0.9239, -0.351, -0.351, -0.8681, -0.2159, -0.2159, -0.9522, -0.2074, -0.3689, -0.906, -0.2074, -0.3689, -0.906, -0.07129, -0.2217, -0.9725, -0.06487, -0.3771, -0.9239, -0.07129, -0.2217, -0.9725, 0.06487, -0.3771, -0.9239, -0.06487, -0.3771, -0.9239, 0.07129, -0.2217, -0.9725, 0.2074, -0.3689, -0.906, 0.06487, -0.3771, -0.9239, -0.3689, -0.2074, -0.906, -0.2217, -0.07129, -0.9725, -0.2159, -0.2159, -0.9522, -0.2159, -0.2159, -0.9522, -0.07451, -0.07451, -0.9944, -0.07129, -0.2217, -0.9725, -0.07451, -0.07451, -0.9944, 0.07129, -0.2217, -0.9725, -0.07129, -0.2217, -0.9725, 0.07451, -0.07451, -0.9944, 0.2159, -0.2159, -0.9522, 0.07129, -0.2217, -0.9725, -0.3771, 0.06487, -0.9239, -0.2217, -0.07129, -0.9725, -0.3771, -0.06487, -0.9239, -0.2217, -0.07129, -0.9725, -0.07451, 0.07451, -0.9944, -0.07451, -0.07451, -0.9944, -0.07451, 0.07451, -0.9944, 0.07451, -0.07451, -0.9944, -0.07451, -0.07451, -0.9944, 0.07451, 0.07451, -0.9944, 0.2217, -0.07129, -0.9725, 0.07451, -0.07451, -0.9944, -0.3689, 0.2074, -0.906, -0.2217, 0.07129, -0.9725, -0.3771, 0.06487, -0.9239, -0.2159, 0.2159, -0.9522, -0.07451, 0.07451, -0.9944, -0.2217, 0.07129, -0.9725, -0.07129, 0.2217, -0.9725, 0.07451, 0.07451, -0.9944, -0.07451, 0.07451, -0.9944, 0.07451, 0.07451, -0.9944, 0.2159, 0.2159, -0.9522, 0.2217, 0.07129, -0.9725, -0.351, 0.351, -0.8681, -0.2159, 0.2159, -0.9522, -0.3689, 0.2074, -0.906, -0.2074, 0.3689, -0.906, -0.07129, 0.2217, -0.9725, -0.2159, 0.2159, -0.9522, -0.06487, 0.3771, -0.9239, 0.07129, 0.2217, -0.9725, -0.07129, 0.2217, -0.9725, 0.07129, 0.2217, -0.9725, 0.2074, 0.3689, -0.906, 0.2159, 0.2159, -0.9522, -0.4466, -0.2655, -0.8544, -0.351, -0.351, -0.8681, -0.4085, -0.4085, -0.8162, -0.4574, -0.08775, -0.8849, -0.3689, -0.2074, -0.906, -0.4466, -0.2655, -0.8544, -0.4574, 0.08775, -0.8849, -0.3771, -0.06487, -0.9239, -0.4574, -0.08775, -0.8849, -0.4574, 0.08775, -0.8849, -0.3689, 0.2074, -0.906, -0.3771, 0.06487, -0.9239, -0.351, -0.351, 0.8681, -0.4466, -0.2655, 0.8544, -0.4085, -0.4085, 0.8162, -0.1108, -0.2255, 0.9679, -0.1108, -0.2255, 0.9679, -0.1108, -0.2255, 0.9679, -0.7995, -0.6006, 0.0, -0.7995, -0.6006, 0.0, -0.7995, -0.6006, 0.0, -0.1108, -0.2255, -0.9679, -0.1108, -0.2255, -0.9679, -0.1108, -0.2255, -0.9679, -0.3689, -0.2074, 0.906, -0.4574, -0.08775, 0.8849, -0.4466, -0.2655, 0.8544, -0.1124, -0.1137, 0.9871, -0.1124, -0.1137, 0.9871, -0.1124, -0.1137, 0.9871, -0.9372, -0.3488, 0.0, -0.9372, -0.3488, 0.0, -0.9372, -0.3488, 0.0, -0.1124, -0.1137, -0.9871, -0.1124, -0.1137, -0.9871, -0.1124, -0.1137, -0.9871, -0.3771, 0.06487, 0.9239, -0.4574, -0.08775, 0.8849, -0.3771, -0.06487, 0.9239, -0.1001, 0.0, 0.995, -0.1001, 0.0, 0.995, -0.1001, 0.0, 0.995, -1.0, 0.0, 0.0, -1.0, 0.0, 0.0, -1.0, 0.0, 0.0, -0.1001, 0.0, -0.995, -0.1001, 0.0, -0.995, -0.1001, 0.0, -0.995, -0.3689, 0.2074, 0.906, -0.4574, 0.08775, 0.8849, -0.3771, 0.06487, 0.9239, -0.08172, 0.09072, 0.9925, -0.08172, 0.09072, 0.9925, -0.08172, 0.09072, 0.9925, -0.9372, 0.3488, 0.0, -0.9372, 0.3488, 0.0, -0.9372, 0.3488, 0.0, -0.08172, 0.09072, -0.9925, -0.08172, 0.09072, -0.9925, -0.08172, 0.09072, -0.9925, -0.351, 0.351, 0.8681, -0.4466, 0.2655, 0.8544, -0.3689, 0.2074, 0.906, -0.07373, 0.1764, 0.9815, -0.07373, 0.1764, 0.9815, -0.07373, 0.1764, 0.9815, -0.7995, 0.6006, 0.0, -0.7995, 0.6006, 0.0, -0.7995, 0.6006, 0.0, -0.07373, 0.1764, -0.9815, -0.07373, 0.1764, -0.9815, -0.07373, 0.1764, -0.9815, -0.2159, -0.2159, 0.9522, -0.351, -0.351, 0.8681, -0.2074, -0.3689, 0.906, -0.2217, -0.07129, 0.9725, -0.3689, -0.2074, 0.906, -0.2159, -0.2159, 0.9522, -0.2217, 0.07129, 0.9725, -0.3771, -0.06487, 0.9239, -0.2217, -0.07129, 0.9725, -0.2217, 0.07129, 0.9725, -0.3689, 0.2074, 0.906, -0.3771, 0.06487, 0.9239, 0.351, -0.351, 0.8681, 0.2159, -0.2159, 0.9522, 0.2074, -0.3689, 0.906, 0.2074, -0.3689, 0.906, 0.07129, -0.2217, 0.9725, 0.06487, -0.3771, 0.9239, 0.07129, -0.2217, 0.9725, -0.06487, -0.3771, 0.9239, 0.06487, -0.3771, 0.9239, -0.07129, -0.2217, 0.9725, -0.2074, -0.3689, 0.906, -0.06487, -0.3771, 0.9239, 0.3689, -0.2074, 0.906, 0.2217, -0.07129, 0.9725, 0.2159, -0.2159, 0.9522, 0.2159, -0.2159, 0.9522, 0.07451, -0.07451, 0.9944, 0.07129, -0.2217, 0.9725, 0.07451, -0.07451, 0.9944, -0.07129, -0.2217, 0.9725, 0.07129, -0.2217, 0.9725, -0.07451, -0.07451, 0.9944, -0.2159, -0.2159, 0.9522, -0.07129, -0.2217, 0.9725, 0.3771, 0.06487, 0.9239, 0.2217, -0.07129, 0.9725, 0.3771, -0.06487, 0.9239, 0.2217, -0.07129, 0.9725, 0.07451, 0.07451, 0.9944, 0.07451, -0.07451, 0.9944, 0.07451, 0.07451, 0.9944, -0.07451, -0.07451, 0.9944, 0.07451, -0.07451, 0.9944, -0.07451, 0.07451, 0.9944, -0.2217, -0.07129, 0.9725, -0.07451, -0.07451, 0.9944, 0.3689, 0.2074, 0.906, 0.2217, 0.07129, 0.9725, 0.3771, 0.06487, 0.9239, 0.2159, 0.2159, 0.9522, 0.07451, 0.07451, 0.9944, 0.2217, 0.07129, 0.9725, 0.07129, 0.2217, 0.9725, -0.07451, 0.07451, 0.9944, 0.07451, 0.07451, 0.9944, -0.07451, 0.07451, 0.9944, -0.2159, 0.2159, 0.9522, -0.2217, 0.07129, 0.9725, 0.351, 0.351, 0.8681, 0.2159, 0.2159, 0.9522, 0.3689, 0.2074, 0.906, 0.2074, 0.3689, 0.906, 0.07129, 0.2217, 0.9725, 0.2159, 0.2159, 0.9522, 0.06487, 0.3771, 0.9239, -0.07129, 0.2217, 0.9725, 0.07129, 0.2217, 0.9725, -0.07129, 0.2217, 0.9725, -0.2074, 0.3689, 0.906, -0.2159, 0.2159, 0.9522, 0.4466, -0.2655, 0.8544, 0.351, -0.351, 0.8681, 0.4085, -0.4085, 0.8162, 0.4574, -0.08775, 0.8849, 0.3689, -0.2074, 0.906, 0.4466, -0.2655, 0.8544, 0.4574, 0.08775, 0.8849, 0.3771, -0.06487, 0.9239, 0.4574, -0.08775, 0.8849, 0.4574, 0.08775, 0.8849, 0.3689, 0.2074, 0.906, 0.3771, 0.06487, 0.9239, 0.351, -0.351, -0.8681, 0.4466, -0.2655, -0.8544, 0.4085, -0.4085, -0.8162, 0.1108, -0.2255, -0.9679, 0.1108, -0.2255, -0.9679, 0.1108, -0.2255, -0.9679, 0.7995, -0.6006, 0.0, 0.7995, -0.6006, 0.0, 0.7995, -0.6006, 0.0, 0.1108, -0.2255, 0.9679, 0.1108, -0.2255, 0.9679, 0.1108, -0.2255, 0.9679, 0.3689, -0.2074, -0.906, 0.4574, -0.08775, -0.8849, 0.4466, -0.2655, -0.8544, 0.1124, -0.1137, -0.9871, 0.1124, -0.1137, -0.9871, 0.1124, -0.1137, -0.9871, 0.9372, -0.3488, 0.0, 0.9372, -0.3488, 0.0, 0.9372, -0.3488, 0.0, 0.1124, -0.1137, 0.9871, 0.1124, -0.1137, 0.9871, 0.1124, -0.1137, 0.9871, 0.3771, 0.06487, -0.9239, 0.4574, -0.08775, -0.8849, 0.3771, -0.06487, -0.9239, 0.1001, 0.0, -0.995, 0.1001, 0.0, -0.995, 0.1001, 0.0, -0.995, 1.0, 0.0, 0.0, 1.0, 0.0, 0.0, 1.0, 0.0, 0.0, 0.1001, 0.0, 0.995, 0.1001, 0.0, 0.995, 0.1001, 0.0, 0.995, 0.3689, 0.2074, -0.906, 0.4574, 0.08775, -0.8849, 0.3771, 0.06487, -0.9239, 0.08172, 0.09072, -0.9925, 0.08172, 0.09072, -0.9925, 0.08172, 0.09072, -0.9925, 0.9372, 0.3488, 0.0, 0.9372, 0.3488, 0.0, 0.9372, 0.3488, 0.0, 0.08172, 0.09072, 0.9925, 0.08172, 0.09072, 0.9925, 0.08172, 0.09072, 0.9925, 0.351, 0.351, -0.8681, 0.4466, 0.2655, -0.8544, 0.3689, 0.2074, -0.906, 0.07373, 0.1764, -0.9815, 0.07373, 0.1764, -0.9815, 0.07373, 0.1764, -0.9815, 0.7995, 0.6006, 0.0, 0.7995, 0.6006, 0.0, 0.7995, 0.6006, 0.0, 0.07373, 0.1764, 0.9815, 0.07373, 0.1764, 0.9815, 0.07373, 0.1764, 0.9815, 0.4466, 0.2655, 0.8544, 0.4085, 0.4085, 0.8162, 0.351, 0.351, 0.8681, -0.2159, 0.2159, 0.9522, -0.2074, 0.3689, 0.906, -0.351, 0.351, 0.8681, -0.4466, 0.2655, -0.8544, -0.4085, 0.4085, -0.8162, -0.351, 0.351, -0.8681, 0.2159, 0.2159, -0.9522, 0.2074, 0.3689, -0.906, 0.351, 0.351, -0.8681, -0.2655, -0.4466, -0.8544, -0.4085, -0.4085, -0.8162, -0.351, -0.351, -0.8681, 0.2655, 0.4466, -0.8544, 0.4085, 0.4085, -0.8162, 0.351, 0.351, -0.8681, -0.2655, 0.4466, -0.8544, -0.2074, 0.3689, -0.906, -0.351, 0.351, -0.8681, -0.08775, 0.4574, -0.8849, -0.06487, 0.3771, -0.9239, -0.2074, 0.3689, -0.906, 0.08775, 0.4574, -0.8849, 0.06487, 0.3771, -0.9239, -0.06487, 0.3771, -0.9239, 0.08775, 0.4574, -0.8849, 0.2655, 0.4466, -0.8544, 0.2074, 0.3689, -0.906, -0.351, 0.351, 0.8681, -0.2074, 0.3689, 0.906, -0.2655, 0.4466, 0.8544, -0.1764, 0.07373, 0.9815, -0.1764, 0.07373, 0.9815, -0.1764, 0.07373, 0.9815, -0.6006, 0.7995, 0.0, -0.6006, 0.7995, 0.0, -0.6006, 0.7995, 0.0, -0.1764, 0.07373, -0.9815, -0.1764, 0.07373, -0.9815, -0.1764, 0.07373, -0.9815, -0.2074, 0.3689, 0.906, -0.06487, 0.3771, 0.9239, -0.08775, 0.4574, 0.8849, -0.09072, 0.08172, 0.9925, -0.09072, 0.08172, 0.9925, -0.09072, 0.08172, 0.9925, -0.3488, 0.9372, 0.0, -0.3488, 0.9372, 0.0, -0.3488, 0.9372, 0.0, -0.09072, 0.08172, -0.9925, -0.09072, 0.08172, -0.9925, -0.09072, 0.08172, -0.9925, 0.06487, 0.3771, 0.9239, 0.08775, 0.4574, 0.8849, -0.08775, 0.4574, 0.8849, 0.0, 0.1001, 0.995, 0.0, 0.1001, 0.995, 0.0, 0.1001, 0.995, 0.0, 1.0, 0.0, 0.0, 1.0, 0.0, 0.0, 1.0, 0.0, 0.0, 0.1001, -0.995, 0.0, 0.1001, -0.995, 0.0, 0.1001, -0.995, 0.2074, 0.3689, 0.906, 0.2655, 0.4466, 0.8544, 0.08775, 0.4574, 0.8849, 0.1137, 0.1124, 0.9871, 0.1137, 0.1124, 0.9871, 0.1137, 0.1124, 0.9871, 0.3488, 0.9372, 0.0, 0.3488, 0.9372, 0.0, 0.3488, 0.9372, 0.0, 0.1137, 0.1124, -0.9871, 0.1137, 0.1124, -0.9871, 0.1137, 0.1124, -0.9871, 0.351, 0.351, 0.8681, 0.4085, 0.4085, 0.8162, 0.2655, 0.4466, 0.8544, 0.2255, 0.1108, 0.9679, 0.2255, 0.1108, 0.9679, 0.2255, 0.1108, 0.9679, 0.6006, 0.7995, 0.0, 0.6006, 0.7995, 0.0, 0.6006, 0.7995, 0.0, 0.2255, 0.1108, -0.9679, 0.2255, 0.1108, -0.9679, 0.2255, 0.1108, -0.9679, 0.2655, -0.4466, -0.8544, 0.2074, -0.3689, -0.906, 0.351, -0.351, -0.8681, 0.08775, -0.4574, -0.8849, 0.06487, -0.3771, -0.9239, 0.2074, -0.3689, -0.906, -0.08775, -0.4574, -0.8849, -0.06487, -0.3771, -0.9239, 0.06487, -0.3771, -0.9239, -0.08775, -0.4574, -0.8849, -0.2655, -0.4466, -0.8544, -0.2074, -0.3689, -0.906, 0.351, -0.351, 0.8681, 0.2074, -0.3689, 0.906, 0.2655, -0.4466, 0.8544, 0.1764, -0.07373, 0.9815, 0.1764, -0.07373, 0.9815, 0.1764, -0.07373, 0.9815, 0.6006, -0.7995, 0.0, 0.6006, -0.7995, 0.0, 0.6006, -0.7995, 0.0, 0.1764, -0.07373, -0.9815, 0.1764, -0.07373, -0.9815, 0.1764, -0.07373, -0.9815, 0.2074, -0.3689, 0.906, 0.06487, -0.3771, 0.9239, 0.08775, -0.4574, 0.8849, 0.09072, -0.08172, 0.9925, 0.09072, -0.08172, 0.9925, 0.09072, -0.08172, 0.9925, 0.3488, -0.9372, 0.0, 0.3488, -0.9372, 0.0, 0.3488, -0.9372, 0.0, 0.09072, -0.08172, -0.9925, 0.09072, -0.08172, -0.9925, 0.09072, -0.08172, -0.9925, -0.06487, -0.3771, 0.9239, -0.08775, -0.4574, 0.8849, 0.08775, -0.4574, 0.8849, 0.0, -0.1001, 0.995, 0.0, -0.1001, 0.995, 0.0, -0.1001, 0.995, 0.0, -1.0, 0.0, 0.0, -1.0, 0.0, 0.0, -1.0, 0.0, 0.0, -0.1001, -0.995, 0.0, -0.1001, -0.995, 0.0, -0.1001, -0.995, -0.2074, -0.3689, 0.906, -0.2655, -0.4466, 0.8544, -0.08775, -0.4574, 0.8849, -0.1137, -0.1124, 0.9871, -0.1137, -0.1124, 0.9871, -0.1137, -0.1124, 0.9871, -0.3488, -0.9372, 0.0, -0.3488, -0.9372, 0.0, -0.3488, -0.9372, 0.0, -0.1137, -0.1124, -0.9871, -0.1137, -0.1124, -0.9871, -0.1137, -0.1124, -0.9871, -0.351, -0.351, 0.8681, -0.4085, -0.4085, 0.8162, -0.2655, -0.4466, 0.8544, -0.2255, -0.1108, 0.9679, -0.2255, -0.1108, 0.9679, -0.2255, -0.1108, 0.9679, -0.6006, -0.7995, 0.0, -0.6006, -0.7995, 0.0, -0.6006, -0.7995, 0.0, -0.2255, -0.1108, -0.9679, -0.2255, -0.1108, -0.9679, -0.2255, -0.1108, -0.9679, 0.2159, -0.2159, -0.9522, 0.3689, -0.2074, -0.906, 0.351, -0.351, -0.8681, 0.2217, -0.07129, -0.9725, 0.3771, -0.06487, -0.9239, 0.3689, -0.2074, -0.906, 0.2217, 0.07129, -0.9725, 0.3771, 0.06487, -0.9239, 0.3771, -0.06487, -0.9239, 0.2217, 0.07129, -0.9725, 0.2159, 0.2159, -0.9522, 0.3689, 0.2074, -0.906, -0.351, -0.351, -0.8681, -0.3689, -0.2074, -0.906, -0.2159, -0.2159, -0.9522, -0.2074, -0.3689, -0.906, -0.2159, -0.2159, -0.9522, -0.07129, -0.2217, -0.9725, -0.07129, -0.2217, -0.9725, 0.07129, -0.2217, -0.9725, 0.06487, -0.3771, -0.9239, 0.07129, -0.2217, -0.9725, 0.2159, -0.2159, -0.9522, 0.2074, -0.3689, -0.906, -0.3689, -0.2074, -0.906, -0.3771, -0.06487, -0.9239, -0.2217, -0.07129, -0.9725, -0.2159, -0.2159, -0.9522, -0.2217, -0.07129, -0.9725, -0.07451, -0.07451, -0.9944, -0.07451, -0.07451, -0.9944, 0.07451, -0.07451, -0.9944, 0.07129, -0.2217, -0.9725, 0.07451, -0.07451, -0.9944, 0.2217, -0.07129, -0.9725, 0.2159, -0.2159, -0.9522, -0.3771, 0.06487, -0.9239, -0.2217, 0.07129, -0.9725, -0.2217, -0.07129, -0.9725, -0.2217, -0.07129, -0.9725, -0.2217, 0.07129, -0.9725, -0.07451, 0.07451, -0.9944, -0.07451, 0.07451, -0.9944, 0.07451, 0.07451, -0.9944, 0.07451, -0.07451, -0.9944, 0.07451, 0.07451, -0.9944, 0.2217, 0.07129, -0.9725, 0.2217, -0.07129, -0.9725, -0.3689, 0.2074, -0.906, -0.2159, 0.2159, -0.9522, -0.2217, 0.07129, -0.9725, -0.2159, 0.2159, -0.9522, -0.07129, 0.2217, -0.9725, -0.07451, 0.07451, -0.9944, -0.07129, 0.2217, -0.9725, 0.07129, 0.2217, -0.9725, 0.07451, 0.07451, -0.9944, 0.07451, 0.07451, -0.9944, 0.07129, 0.2217, -0.9725, 0.2159, 0.2159, -0.9522, -0.351, 0.351, -0.8681, -0.2074, 0.3689, -0.906, -0.2159, 0.2159, -0.9522, -0.2074, 0.3689, -0.906, -0.06487, 0.3771, -0.9239, -0.07129, 0.2217, -0.9725, -0.06487, 0.3771, -0.9239, 0.06487, 0.3771, -0.9239, 0.07129, 0.2217, -0.9725, 0.07129, 0.2217, -0.9725, 0.06487, 0.3771, -0.9239, 0.2074, 0.3689, -0.906, -0.4466, -0.2655, -0.8544, -0.3689, -0.2074, -0.906, -0.351, -0.351, -0.8681, -0.4574, -0.08775, -0.8849, -0.3771, -0.06487, -0.9239, -0.3689, -0.2074, -0.906, -0.4574, 0.08775, -0.8849, -0.3771, 0.06487, -0.9239, -0.3771, -0.06487, -0.9239, -0.4574, 0.08775, -0.8849, -0.4466, 0.2655, -0.8544, -0.3689, 0.2074, -0.906, -0.351, -0.351, 0.8681, -0.3689, -0.2074, 0.906, -0.4466, -0.2655, 0.8544, -0.07373, -0.1764, 0.9815, -0.07373, -0.1764, 0.9815, -0.07373, -0.1764, 0.9815, -0.7995, -0.6006, 0.0, -0.7995, -0.6006, 0.0, -0.7995, -0.6006, 0.0, -0.07373, -0.1764, -0.9815, -0.07373, -0.1764, -0.9815, -0.07373, -0.1764, -0.9815, -0.3689, -0.2074, 0.906, -0.3771, -0.06487, 0.9239, -0.4574, -0.08775, 0.8849, -0.08172, -0.09072, 0.9925, -0.08172, -0.09072, 0.9925, -0.08172, -0.09072, 0.9925, -0.9372, -0.3488, 0.0, -0.9372, -0.3488, 0.0, -0.9372, -0.3488, 0.0, -0.08172, -0.09072, -0.9925, -0.08172, -0.09072, -0.9925, -0.08172, -0.09072, -0.9925, -0.3771, 0.06487, 0.9239, -0.4574, 0.08775, 0.8849, -0.4574, -0.08775, 0.8849, -0.1001, 0.0, 0.995, -0.1001, 0.0, 0.995, -0.1001, 0.0, 0.995, -1.0, 0.0, 0.0, -1.0, 0.0, 0.0, -1.0, 0.0, 0.0, -0.1001, 0.0, -0.995, -0.1001, 0.0, -0.995, -0.1001, 0.0, -0.995, -0.3689, 0.2074, 0.906, -0.4466, 0.2655, 0.8544, -0.4574, 0.08775, 0.8849, -0.1124, 0.1137, 0.9871, -0.1124, 0.1137, 0.9871, -0.1124, 0.1137, 0.9871, -0.9372, 0.3488, 0.0, -0.9372, 0.3488, 0.0, -0.9372, 0.3488, 0.0, -0.1124, 0.1137, -0.9871, -0.1124, 0.1137, -0.9871, -0.1124, 0.1137, -0.9871, -0.351, 0.351, 0.8681, -0.4085, 0.4085, 0.8162, -0.4466, 0.2655, 0.8544, -0.1108, 0.2255, 0.9679, -0.1108, 0.2255, 0.9679, -0.1108, 0.2255, 0.9679, -0.7995, 0.6006, 0.0, -0.7995, 0.6006, 0.0, -0.7995, 0.6006, 0.0, -0.1108, 0.2255, -0.9679, -0.1108, 0.2255, -0.9679, -0.1108, 0.2255, -0.9679, -0.2159, -0.2159, 0.9522, -0.3689, -0.2074, 0.906, -0.351, -0.351, 0.8681, -0.2217, -0.07129, 0.9725, -0.3771, -0.06487, 0.9239, -0.3689, -0.2074, 0.906, -0.2217, 0.07129, 0.9725, -0.3771, 0.06487, 0.9239, -0.3771, -0.06487, 0.9239, -0.2217, 0.07129, 0.9725, -0.2159, 0.2159, 0.9522, -0.3689, 0.2074, 0.906, 0.351, -0.351, 0.8681, 0.3689, -0.2074, 0.906, 0.2159, -0.2159, 0.9522, 0.2074, -0.3689, 0.906, 0.2159, -0.2159, 0.9522, 0.07129, -0.2217, 0.9725, 0.07129, -0.2217, 0.9725, -0.07129, -0.2217, 0.9725, -0.06487, -0.3771, 0.9239, -0.07129, -0.2217, 0.9725, -0.2159, -0.2159, 0.9522, -0.2074, -0.3689, 0.906, 0.3689, -0.2074, 0.906, 0.3771, -0.06487, 0.9239, 0.2217, -0.07129, 0.9725, 0.2159, -0.2159, 0.9522, 0.2217, -0.07129, 0.9725, 0.07451, -0.07451, 0.9944, 0.07451, -0.07451, 0.9944, -0.07451, -0.07451, 0.9944, -0.07129, -0.2217, 0.9725, -0.07451, -0.07451, 0.9944, -0.2217, -0.07129, 0.9725, -0.2159, -0.2159, 0.9522, 0.3771, 0.06487, 0.9239, 0.2217, 0.07129, 0.9725, 0.2217, -0.07129, 0.9725, 0.2217, -0.07129, 0.9725, 0.2217, 0.07129, 0.9725, 0.07451, 0.07451, 0.9944, 0.07451, 0.07451, 0.9944, -0.07451, 0.07451, 0.9944, -0.07451, -0.07451, 0.9944, -0.07451, 0.07451, 0.9944, -0.2217, 0.07129, 0.9725, -0.2217, -0.07129, 0.9725, 0.3689, 0.2074, 0.906, 0.2159, 0.2159, 0.9522, 0.2217, 0.07129, 0.9725, 0.2159, 0.2159, 0.9522, 0.07129, 0.2217, 0.9725, 0.07451, 0.07451, 0.9944, 0.07129, 0.2217, 0.9725, -0.07129, 0.2217, 0.9725, -0.07451, 0.07451, 0.9944, -0.07451, 0.07451, 0.9944, -0.07129, 0.2217, 0.9725, -0.2159, 0.2159, 0.9522, 0.351, 0.351, 0.8681, 0.2074, 0.3689, 0.906, 0.2159, 0.2159, 0.9522, 0.2074, 0.3689, 0.906, 0.06487, 0.3771, 0.9239, 0.07129, 0.2217, 0.9725, 0.06487, 0.3771, 0.9239, -0.06487, 0.3771, 0.9239, -0.07129, 0.2217, 0.9725, -0.07129, 0.2217, 0.9725, -0.06487, 0.3771, 0.9239, -0.2074, 0.3689, 0.906, 0.4466, -0.2655, 0.8544, 0.3689, -0.2074, 0.906, 0.351, -0.351, 0.8681, 0.4574, -0.08775, 0.8849, 0.3771, -0.06487, 0.9239, 0.3689, -0.2074, 0.906, 0.4574, 0.08775, 0.8849, 0.3771, 0.06487, 0.9239, 0.3771, -0.06487, 0.9239, 0.4574, 0.08775, 0.8849, 0.4466, 0.2655, 0.8544, 0.3689, 0.2074, 0.906, 0.351, -0.351, -0.8681, 0.3689, -0.2074, -0.906, 0.4466, -0.2655, -0.8544, 0.07373, -0.1764, -0.9815, 0.07373, -0.1764, -0.9815, 0.07373, -0.1764, -0.9815, 0.7995, -0.6006, 0.0, 0.7995, -0.6006, 0.0, 0.7995, -0.6006, 0.0, 0.07373, -0.1764, 0.9815, 0.07373, -0.1764, 0.9815, 0.07373, -0.1764, 0.9815, 0.3689, -0.2074, -0.906, 0.3771, -0.06487, -0.9239, 0.4574, -0.08775, -0.8849, 0.08172, -0.09072, -0.9925, 0.08172, -0.09072, -0.9925, 0.08172, -0.09072, -0.9925, 0.9372, -0.3488, 0.0, 0.9372, -0.3488, 0.0, 0.9372, -0.3488, 0.0, 0.08172, -0.09072, 0.9925, 0.08172, -0.09072, 0.9925, 0.08172, -0.09072, 0.9925, 0.3771, 0.06487, -0.9239, 0.4574, 0.08775, -0.8849, 0.4574, -0.08775, -0.8849, 0.1001, 0.0, -0.995, 0.1001, 0.0, -0.995, 0.1001, 0.0, -0.995, 1.0, 0.0, 0.0, 1.0, 0.0, 0.0, 1.0, 0.0, 0.0, 0.1001, 0.0, 0.995, 0.1001, 0.0, 0.995, 0.1001, 0.0, 0.995, 0.3689, 0.2074, -0.906, 0.4466, 0.2655, -0.8544, 0.4574, 0.08775, -0.8849, 0.1124, 0.1137, -0.9871, 0.1124, 0.1137, -0.9871, 0.1124, 0.1137, -0.9871, 0.9372, 0.3488, 0.0, 0.9372, 0.3488, 0.0, 0.9372, 0.3488, 0.0, 0.1124, 0.1137, 0.9871, 0.1124, 0.1137, 0.9871, 0.1124, 0.1137, 0.9871, 0.351, 0.351, -0.8681, 0.4085, 0.4085, -0.8162, 0.4466, 0.2655, -0.8544, 0.1108, 0.2255, -0.9679, 0.1108, 0.2255, -0.9679, 0.1108, 0.2255, -0.9679, 0.7995, 0.6006, 0.0, 0.7995, 0.6006, 0.0, 0.7995, 0.6006, 0.0, 0.1108, 0.2255, 0.9679, 0.1108, 0.2255, 0.9679, 0.1108, 0.2255, 0.9679])] * 3)])

# ---- objects
ob_light = bpy.data.objects.new('Light', light_light)
ob_camera = bpy.data.objects.new('Camera', cam_camera)
ob_x = bpy.data.objects.new('立方体', me_x)

# ---- transforms, parenting, visibility, modifiers, constraints
ob_light.location = (4.076, 1.005, 5.904)
ob_light.rotation_euler = (0.6503, 0.05522, 1.866)
ob_light.lock_rotations_4d = False
ob_light.empty_display_type = 'ARROWS'
ob_light.color = (0.0, 0.0, 0.0, 0.0)
ob_light.lineart.crease_threshold = 0.0
ob_camera.location = (7.359, -6.926, 4.958)
ob_camera.rotation_euler = (1.109, 0.0, 0.8149)
ob_camera.lock_rotations_4d = False
ob_camera.empty_display_type = 'ARROWS'
ob_camera.color = (0.0, 0.0, 0.0, 0.0)
ob_camera.display_type = 'WIRE'
ob_camera.lineart.crease_threshold = 0.0
ob_x.location = (0.0, 0.0, 0.0)
ob_x.rotation_euler = (1.571, -0.0, 0.0)
ob_x.scale = (0.3325, 0.3325, 0.3325)

# ---- collection membership
col_collection.objects.link(ob_light)
col_collection.objects.link(ob_camera)
col_collection.objects.link(ob_x)

# ---- scene / render settings (as saved in the file)
scene.camera = ob_camera
scene.frame_start = 1; scene.frame_end = 250; scene.frame_set(1)
scene.render.engine = 'BLENDER_EEVEE_NEXT'
scene.cycles.sampling_pattern = 'TABULATED_SOBOL'
bpy.context.view_layer.update()
